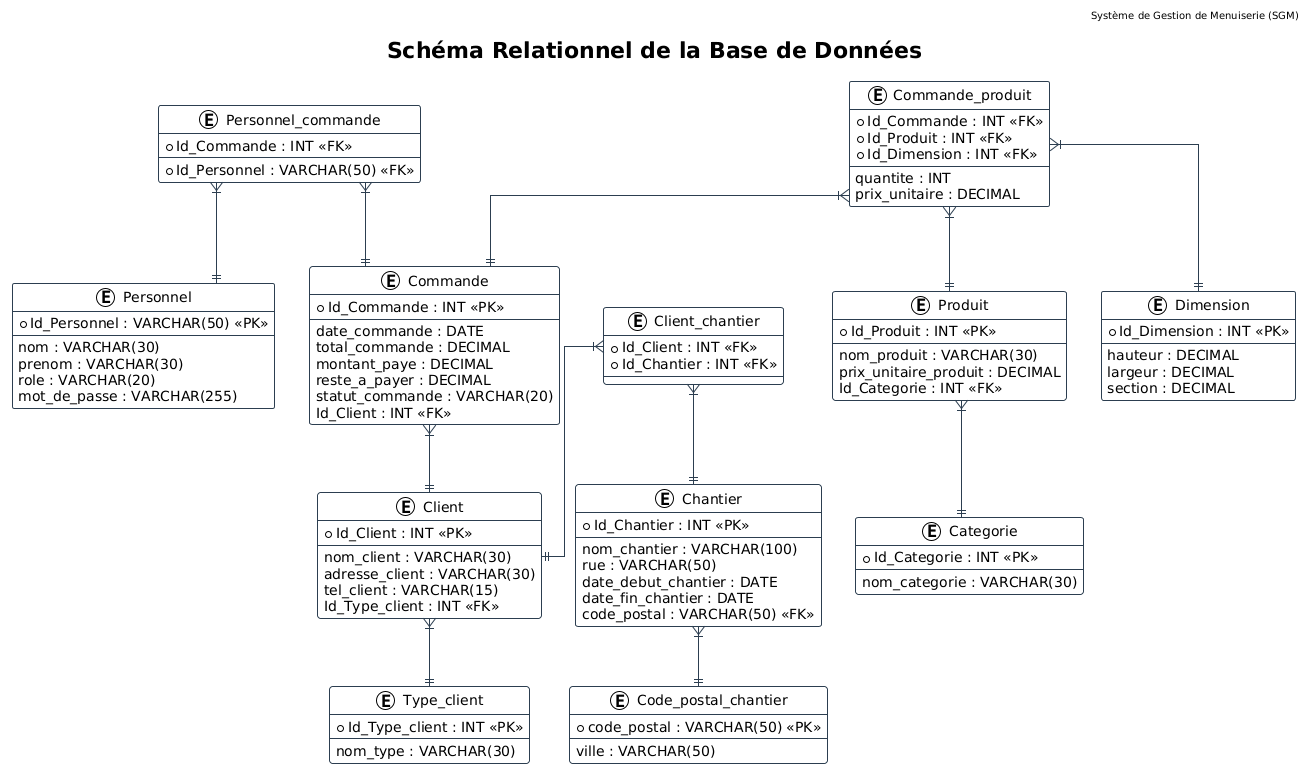

The diagram above was rendered by PlantUML. Its source (embedded in the PNG):
@startuml
!theme plain
skinparam Linetype ortho
skinparam shadowing false
skinparam class {
    BackgroundColor White
    ArrowColor #2C3E50
    BorderColor #2C3E50
}

header Système de Gestion de Menuiserie (SGM)
title Schéma Relationnel de la Base de Données

entity "Personnel" as personnel {
    * Id_Personnel : VARCHAR(50) <<PK>>
    --
    nom : VARCHAR(30)
    prenom : VARCHAR(30)
    role : VARCHAR(20)
    mot_de_passe : VARCHAR(255)
}

entity "Client" as client {
    * Id_Client : INT <<PK>>
    --
    nom_client : VARCHAR(30)
    adresse_client : VARCHAR(30)
    tel_client : VARCHAR(15)
    Id_Type_client : INT <<FK>>
}

entity "Type_client" as type_client {
    * Id_Type_client : INT <<PK>>
    --
    nom_type : VARCHAR(30)
}

entity "Chantier" as chantier {
    * Id_Chantier : INT <<PK>>
    --
    nom_chantier : VARCHAR(100)
    rue : VARCHAR(50)
    date_debut_chantier : DATE
    date_fin_chantier : DATE
    code_postal : VARCHAR(50) <<FK>>
}

entity "Code_postal_chantier" as cp {
    * code_postal : VARCHAR(50) <<PK>>
    --
    ville : VARCHAR(50)
}

entity "Commande" as commande {
    * Id_Commande : INT <<PK>>
    --
    date_commande : DATE
    total_commande : DECIMAL
    montant_paye : DECIMAL
    reste_a_payer : DECIMAL
    statut_commande : VARCHAR(20)
    Id_Client : INT <<FK>>
}

entity "Produit" as produit {
    * Id_Produit : INT <<PK>>
    --
    nom_produit : VARCHAR(30)
    prix_unitaire_produit : DECIMAL
    Id_Categorie : INT <<FK>>
}

entity "Categorie" as categorie {
    * Id_Categorie : INT <<PK>>
    --
    nom_categorie : VARCHAR(30)
}

entity "Dimension" as dimension {
    * Id_Dimension : INT <<PK>>
    --
    hauteur : DECIMAL
    largeur : DECIMAL
    section : DECIMAL
}

' --- Tables de liaison (Relations N:N) ---

entity "Client_chantier" as client_chantier {
    * Id_Client : INT <<FK>>
    * Id_Chantier : INT <<FK>>
}

entity "Commande_produit" as cmd_prod {
    * Id_Commande : INT <<FK>>
    * Id_Produit : INT <<FK>>
    * Id_Dimension : INT <<FK>>
    --
    quantite : INT
    prix_unitaire : DECIMAL
}

entity "Personnel_commande" as pers_cmd {
    * Id_Personnel : VARCHAR(50) <<FK>>
    * Id_Commande : INT <<FK>>
}

' --- Relations ---

client }|--|| type_client
commande }|--|| client
chantier }|--|| cp
produit }|--|| categorie

client_chantier }|--|| client
client_chantier }|--|| chantier

cmd_prod }|--|| commande
cmd_prod }|--|| produit
cmd_prod }|--|| dimension

pers_cmd }|--|| personnel
pers_cmd }|--|| commande
@enduml